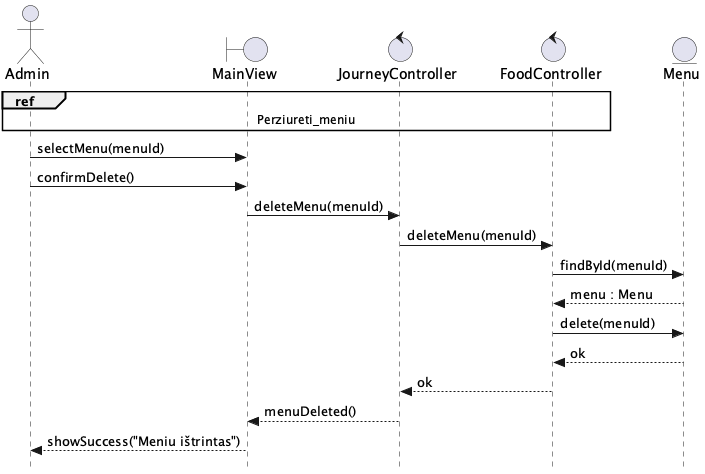

The diagram above was rendered by PlantUML. Its source (embedded in the PNG):
@startuml Istrinti_meniu
skinparam style strictuml

actor Admin as A
boundary MainView as V
control JourneyController as FEC
control FoodController as BEC
entity Menu as E

ref over A, V, FEC, BEC : Perziureti_meniu

A -> V : selectMenu(menuId)
A -> V : confirmDelete()
V -> FEC : deleteMenu(menuId)
FEC -> BEC : deleteMenu(menuId)
BEC -> E : findById(menuId)
E --> BEC : menu : Menu
BEC -> E : delete(menuId)
E --> BEC : ok
BEC --> FEC : ok
FEC --> V : menuDeleted()
V --> A : showSuccess("Meniu ištrintas")
@enduml